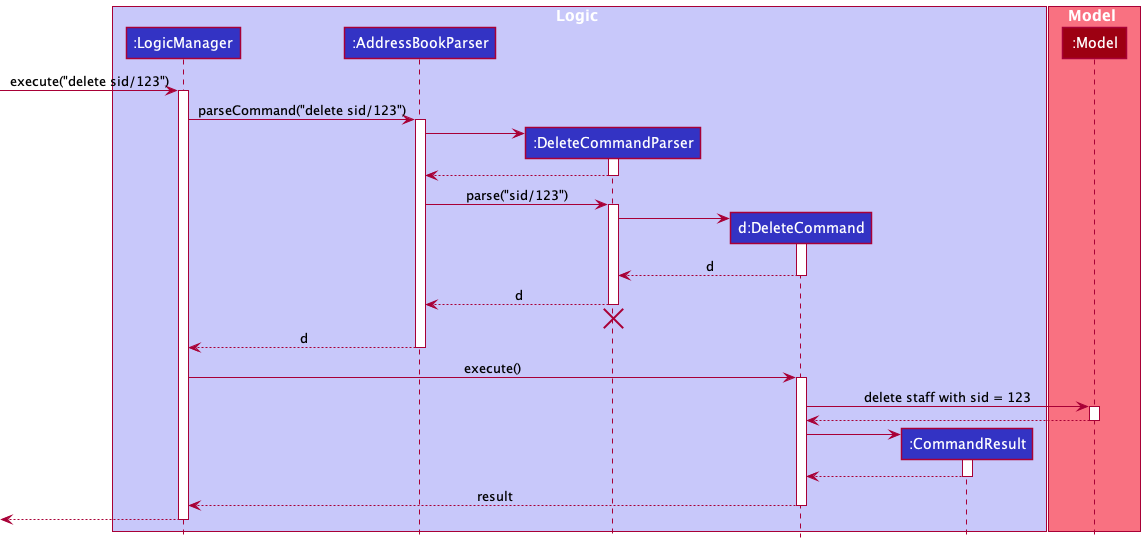

The diagram above was rendered by PlantUML. Its source (embedded in the PNG):
@startuml
!include style.puml

box Logic LOGIC_COLOR_T1
participant ":LogicManager" as LogicManager LOGIC_COLOR
participant ":AddressBookParser" as AddressBookParser LOGIC_COLOR
participant ":DeleteCommandParser" as DeleteCommandParser LOGIC_COLOR
participant "d:DeleteCommand" as DeleteCommand LOGIC_COLOR
participant ":CommandResult" as CommandResult LOGIC_COLOR
end box

box Model MODEL_COLOR_T1
participant ":Model" as Model MODEL_COLOR
end box

[-> LogicManager : execute("delete sid/123")
activate LogicManager

LogicManager -> AddressBookParser : parseCommand("delete sid/123")
activate AddressBookParser

create DeleteCommandParser
AddressBookParser -> DeleteCommandParser
activate DeleteCommandParser

DeleteCommandParser --> AddressBookParser
deactivate DeleteCommandParser

AddressBookParser -> DeleteCommandParser : parse("sid/123")
activate DeleteCommandParser

create DeleteCommand
DeleteCommandParser -> DeleteCommand
activate DeleteCommand

DeleteCommand --> DeleteCommandParser : d
deactivate DeleteCommand

DeleteCommandParser --> AddressBookParser : d
deactivate DeleteCommandParser
'Hidden arrow to position the destroy marker below the end of the activation bar.
DeleteCommandParser -[hidden]-> AddressBookParser
destroy DeleteCommandParser

AddressBookParser --> LogicManager : d
deactivate AddressBookParser

LogicManager -> DeleteCommand : execute()
activate DeleteCommand

DeleteCommand -> Model : delete staff with sid = 123
activate Model

Model --> DeleteCommand
deactivate Model

create CommandResult
DeleteCommand -> CommandResult
activate CommandResult

CommandResult --> DeleteCommand
deactivate CommandResult

DeleteCommand --> LogicManager : result
deactivate DeleteCommand

[<--LogicManager
deactivate LogicManager
@enduml